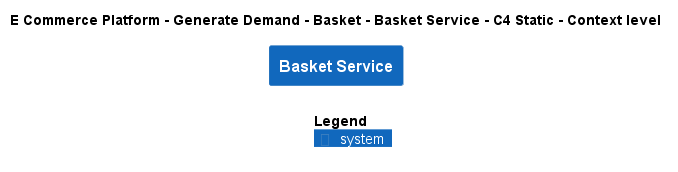

The diagram above was rendered by PlantUML. Its source (embedded in the PNG):
@startuml
!include ..\..\..\..\..\.c4s\C4_Context.puml

AddElementTag("c4interflow:lifecycle:new", $bgColor=green, $fontColor=#ffffff, $borderColor=green, $shadowing="False")
AddElementTag("c4interflow:lifecycle:changed", $bgColor=orange, $fontColor=#ffffff, $borderColor=orange, $shadowing="False")
AddElementTag("c4interflow:lifecycle:removed", $bgColor=red, $fontColor=#ffffff, $borderColor=red, $shadowing="False")

AddRelTag("c4interflow:lifecycle:new", $textColor=green, $lineColor=green)
AddRelTag("c4interflow:lifecycle:changed", $textColor=orange, $lineColor=orange)
AddRelTag("c4interflow:lifecycle:removed", $textColor=red, $lineColor=red)

SHOW_PERSON_PORTRAIT()
LAYOUT_TOP_DOWN()

skinparam linetype polyline

title E Commerce Platform - Generate Demand - Basket - Basket Service - C4 Static - Context level

System(ECommercePlatform.GenerateDemand.Basket.SoftwareSystems.BasketService, "Basket Service", "")



SHOW_LEGEND()
@enduml